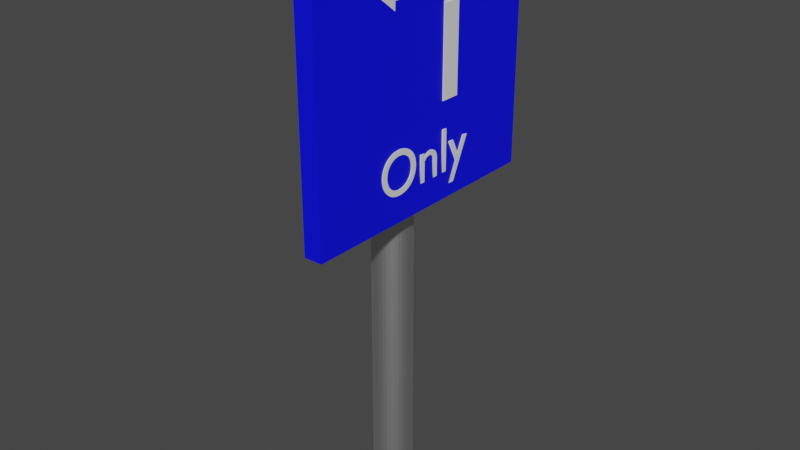 # Source: LeftOnly.blend  (saved by Blender 2.81.16; exported with 4.5.12 LTS)
import bpy
from mathutils import Matrix  # noqa: F401  (used for matrix-valued properties, if any)

bpy.ops.wm.read_factory_settings(use_empty=True)
scene = bpy.context.scene
scene.name = 'Scene'

# ---- collections
col_collection = bpy.data.collections.new('Collection'); scene.collection.children.link(col_collection)

# ---- materials (node trees are filled in below, after node groups)
mat_metallic = bpy.data.materials.new('Metallic')
mat_metallic.use_transparent_shadow = False
mat_bg = bpy.data.materials.new('BG')
mat_bg.use_transparent_shadow = False

# ---- material node trees
mat_metallic.use_nodes = True; mat_metallic.node_tree.nodes.clear()
_N = mat_metallic.node_tree.nodes; _L = mat_metallic.node_tree.links
n0 = _N.new('ShaderNodeOutputMaterial'); n0.name = 'Material Output'; n0.location = (300, 300)
n1 = _N.new('ShaderNodeBsdfPrincipled'); n1.name = 'Principled BSDF'; n1.location = (10, 300)
n1.distribution = 'GGX'
n1.subsurface_method = 'BURLEY'
n1.inputs[1].default_value = 1.0
n1.inputs[3].default_value = 1.45
n1.inputs[27].default_value = (0.0, 0.0, 0.0, 1.0)
n1.inputs[28].default_value = 1.0
_L.new(n1.outputs[0], n0.inputs[0])
n0.is_active_output = True
mat_bg.use_nodes = True; mat_bg.node_tree.nodes.clear()
_N = mat_bg.node_tree.nodes; _L = mat_bg.node_tree.links
n0 = _N.new('ShaderNodeOutputMaterial'); n0.name = 'Material Output'; n0.location = (300, 300)
n1 = _N.new('ShaderNodeBsdfPrincipled'); n1.name = 'Principled BSDF'; n1.location = (10, 300)
n1.distribution = 'GGX'
n1.subsurface_method = 'BURLEY'
n1.inputs[0].default_value = (0.0, 0.001793, 1.0, 1.0)
n1.inputs[3].default_value = 1.45
n1.inputs[27].default_value = (0.0, 0.0, 0.0, 1.0)
n1.inputs[28].default_value = 1.0
_L.new(n1.outputs[0], n0.inputs[0])
n0.is_active_output = True

# ---- world
world_world = bpy.data.worlds.new('World'); scene.world = world_world
world_world.use_nodes = True; world_world.node_tree.nodes.clear()
_N = world_world.node_tree.nodes; _L = world_world.node_tree.links
n0 = _N.new('ShaderNodeOutputWorld'); n0.name = 'World Output'; n0.location = (300, 300)
n1 = _N.new('ShaderNodeBackground'); n1.name = 'Background'; n1.location = (10, 300)
n1.inputs[0].default_value = (0.05088, 0.05088, 0.05088, 1.0)
_L.new(n1.outputs[0], n0.inputs[0])
n0.is_active_output = True
world_world.color = (0.05088, 0.05088, 0.05088)
world_world.use_sun_shadow = False
world_world.sun_shadow_jitter_overblur = 0.0

# ---- meshes
me_cylinder = bpy.data.meshes.new('Cylinder')
me_cylinder.from_pydata([(0.0, 1.0, -1.0), (0.0, 1.0, 1.0), (0.1951, 0.9808, -1.0), (0.1951, 0.9808, 1.0), (0.3827, 0.9239, -1.0), (0.3827, 0.9239, 1.0), (0.5556, 0.8315, -1.0), (0.5556, 0.8315, 1.0), (0.7071, 0.7071, -1.0), (0.7071, 0.7071, 1.0), (0.8315, 0.5556, -1.0), (0.8315, 0.5556, 1.0), (0.9239, 0.3827, -1.0), (0.9239, 0.3827, 1.0), (0.9808, 0.1951, -1.0), (0.9808, 0.1951, 1.0), (1.0, 7.55e-08, -1.0), (1.0, 7.55e-08, 1.0), (0.9808, -0.1951, -1.0), (0.9808, -0.1951, 1.0), (0.9239, -0.3827, -1.0), (0.9239, -0.3827, 1.0), (0.8315, -0.5556, -1.0), (0.8315, -0.5556, 1.0), (0.7071, -0.7071, -1.0), (0.7071, -0.7071, 1.0), (0.5556, -0.8315, -1.0), (0.5556, -0.8315, 1.0), (0.3827, -0.9239, -1.0), (0.3827, -0.9239, 1.0), (0.1951, -0.9808, -1.0), (0.1951, -0.9808, 1.0), (-3.258e-07, -1.0, -1.0), (-3.258e-07, -1.0, 1.0), (-0.1951, -0.9808, -1.0), (-0.1951, -0.9808, 1.0), (-0.3827, -0.9239, -1.0), (-0.3827, -0.9239, 1.0), (-0.5556, -0.8315, -1.0), (-0.5556, -0.8315, 1.0), (-0.7071, -0.7071, -1.0), (-0.7071, -0.7071, 1.0), (-0.8315, -0.5556, -1.0), (-0.8315, -0.5556, 1.0), (-0.9239, -0.3827, -1.0), (-0.9239, -0.3827, 1.0), (-0.9808, -0.1951, -1.0), (-0.9808, -0.1951, 1.0), (-1.0, 9.656e-07, -1.0), (-1.0, 9.656e-07, 1.0), (-0.9808, 0.1951, -1.0), (-0.9808, 0.1951, 1.0), (-0.9239, 0.3827, -1.0), (-0.9239, 0.3827, 1.0), (-0.8315, 0.5556, -1.0), (-0.8315, 0.5556, 1.0), (-0.7071, 0.7071, -1.0), (-0.7071, 0.7071, 1.0), (-0.5556, 0.8315, -1.0), (-0.5556, 0.8315, 1.0), (-0.3827, 0.9239, -1.0), (-0.3827, 0.9239, 1.0), (-0.1951, 0.9808, -1.0), (-0.1951, 0.9808, 1.0)], [], [(0, 1, 3, 2), (2, 3, 5, 4), (4, 5, 7, 6), (6, 7, 9, 8), (8, 9, 11, 10), (10, 11, 13, 12), (12, 13, 15, 14), (14, 15, 17, 16), (16, 17, 19, 18), (18, 19, 21, 20), (20, 21, 23, 22), (22, 23, 25, 24), (24, 25, 27, 26), (26, 27, 29, 28), (28, 29, 31, 30), (30, 31, 33, 32), (32, 33, 35, 34), (34, 35, 37, 36), (36, 37, 39, 38), (38, 39, 41, 40), (40, 41, 43, 42), (42, 43, 45, 44), (44, 45, 47, 46), (46, 47, 49, 48), (48, 49, 51, 50), (50, 51, 53, 52), (52, 53, 55, 54), (54, 55, 57, 56), (56, 57, 59, 58), (58, 59, 61, 60), (3, 1, 63, 61, 59, 57, 55, 53, 51, 49, 47, 45, 43, 41, 39, 37, 35, 33, 31, 29, 27, 25, 23, 21, 19, 17, 15, 13, 11, 9, 7, 5), (60, 61, 63, 62), (62, 63, 1, 0), (0, 2, 4, 6, 8, 10, 12, 14, 16, 18, 20, 22, 24, 26, 28, 30, 32, 34, 36, 38, 40, 42, 44, 46, 48, 50, 52, 54, 56, 58, 60, 62)])
_uv = me_cylinder.uv_layers.new(name='UVMap')
_uv.uv.foreach_set('vector', [1.0, 0.5, 1.0, 1.0, 0.9688, 1.0, 0.9688, 0.5, 0.9688, 0.5, 0.9688, 1.0, 0.9375, 1.0, 0.9375, 0.5, 0.9375, 0.5, 0.9375, 1.0, 0.9062, 1.0, 0.9062, 0.5, 0.9062, 0.5, 0.9062, 1.0, 0.875, 1.0, 0.875, 0.5, 0.875, 0.5, 0.875, 1.0, 0.8438, 1.0, 0.8438, 0.5, 0.8438, 0.5, 0.8438, 1.0, 0.8125, 1.0, 0.8125, 0.5, 0.8125, 0.5, 0.8125, 1.0, 0.7812, 1.0, 0.7812, 0.5, 0.7812, 0.5, 0.7812, 1.0, 0.75, 1.0, 0.75, 0.5, 0.75, 0.5, 0.75, 1.0, 0.7188, 1.0, 0.7188, 0.5, 0.7188, 0.5, 0.7188, 1.0, 0.6875, 1.0, 0.6875, 0.5, 0.6875, 0.5, 0.6875, 1.0, 0.6562, 1.0, 0.6562, 0.5, 0.6562, 0.5, 0.6562, 1.0, 0.625, 1.0, 0.625, 0.5, 0.625, 0.5, 0.625, 1.0, 0.5938, 1.0, 0.5938, 0.5, 0.5938, 0.5, 0.5938, 1.0, 0.5625, 1.0, 0.5625, 0.5, 0.5625, 0.5, 0.5625, 1.0, 0.5312, 1.0, 0.5312, 0.5, 0.5312, 0.5, 0.5312, 1.0, 0.5, 1.0, 0.5, 0.5, 0.5, 0.5, 0.5, 1.0, 0.4688, 1.0, 0.4688, 0.5, 0.4688, 0.5, 0.4688, 1.0, 0.4375, 1.0, 0.4375, 0.5, 0.4375, 0.5, 0.4375, 1.0, 0.4062, 1.0, 0.4062, 0.5, 0.4062, 0.5, 0.4062, 1.0, 0.375, 1.0, 0.375, 0.5, 0.375, 0.5, 0.375, 1.0, 0.3438, 1.0, 0.3438, 0.5, 0.3438, 0.5, 0.3438, 1.0, 0.3125, 1.0, 0.3125, 0.5, 0.3125, 0.5, 0.3125, 1.0, 0.2812, 1.0, 0.2812, 0.5, 0.2812, 0.5, 0.2812, 1.0, 0.25, 1.0, 0.25, 0.5, 0.25, 0.5, 0.25, 1.0, 0.2188, 1.0, 0.2188, 0.5, 0.2188, 0.5, 0.2188, 1.0, 0.1875, 1.0, 0.1875, 0.5, 0.1875, 0.5, 0.1875, 1.0, 0.1562, 1.0, 0.1562, 0.5, 0.1562, 0.5, 0.1562, 1.0, 0.125, 1.0, 0.125, 0.5, 0.125, 0.5, 0.125, 1.0, 0.09375, 1.0, 0.09375, 0.5, 0.09375, 0.5, 0.09375, 1.0, 0.0625, 1.0, 0.0625, 0.5, 0.2968, 0.4854, 0.25, 0.49, 0.2032, 0.4854, 0.1582, 0.4717, 0.1167, 0.4496, 0.08029, 0.4197, 0.05045, 0.3833, 0.02827, 0.3418, 0.01461, 0.2968, 0.01, 0.25, 0.01461, 0.2032, 0.02827, 0.1582, 0.05045, 0.1167, 0.08029, 0.08029, 0.1167, 0.05045, 0.1582, 0.02827, 0.2032, 0.01461, 0.25, 0.01, 0.2968, 0.01461, 0.3418, 0.02827, 0.3833, 0.05045, 0.4197, 0.08029, 0.4496, 0.1167, 0.4717, 0.1582, 0.4854, 0.2032, 0.49, 0.25, 0.4854, 0.2968, 0.4717, 0.3418, 0.4496, 0.3833, 0.4197, 0.4197, 0.3833, 0.4496, 0.3418, 0.4717, 0.0625, 0.5, 0.0625, 1.0, 0.03125, 1.0, 0.03125, 0.5, 0.03125, 0.5, 0.03125, 1.0, 0.0, 1.0, 0.0, 0.5, 0.75, 0.49, 0.7968, 0.4854, 0.8418, 0.4717, 0.8833, 0.4496, 0.9197, 0.4197, 0.9496, 0.3833, 0.9717, 0.3418, 0.9854, 0.2968, 0.99, 0.25, 0.9854, 0.2032, 0.9717, 0.1582, 0.9496, 0.1167, 0.9197, 0.08029, 0.8833, 0.05045, 0.8418, 0.02827, 0.7968, 0.01461, 0.75, 0.01, 0.7032, 0.01461, 0.6582, 0.02827, 0.6167, 0.05045, 0.5803, 0.08029, 0.5504, 0.1167, 0.5283, 0.1582, 0.5146, 0.2032, 0.51, 0.25, 0.5146, 0.2968, 0.5283, 0.3418, 0.5504, 0.3833, 0.5803, 0.4197, 0.6167, 0.4496, 0.6582, 0.4717, 0.7032, 0.4854])
me_cylinder.materials.append(mat_metallic)
me_cylinder.use_remesh_fix_poles = True
me_cylinder.use_remesh_preserve_attributes = False
me_cylinder.use_mirror_vertex_groups = False
me_cylinder.update()
me_cube_001 = bpy.data.meshes.new('Cube.001')
me_cube_001.from_pydata([(-1.0, -1.0, -1.0), (-1.0, -1.0, 1.0), (-1.0, 1.0, -1.0), (-1.0, 1.0, 1.0), (1.0, -1.0, -1.0), (1.0, -1.0, 1.0), (1.0, 1.0, -1.0), (1.0, 1.0, 1.0)], [], [(0, 1, 3, 2), (2, 3, 7, 6), (6, 7, 5, 4), (4, 5, 1, 0), (2, 6, 4, 0), (7, 3, 1, 5)])
_uv = me_cube_001.uv_layers.new(name='UVMap')
_uv.uv.foreach_set('vector', [0.375, 0.0, 0.625, 0.0, 0.625, 0.25, 0.375, 0.25, 0.375, 0.25, 0.625, 0.25, 0.625, 0.5, 0.375, 0.5, 0.375, 0.5, 0.625, 0.5, 0.625, 0.75, 0.375, 0.75, 0.375, 0.75, 0.625, 0.75, 0.625, 1.0, 0.375, 1.0, 0.125, 0.5, 0.375, 0.5, 0.375, 0.75, 0.125, 0.75, 0.625, 0.5, 0.875, 0.5, 0.875, 0.75, 0.625, 0.75])
me_cube_001.materials.append(mat_bg)
me_cube_001.use_remesh_fix_poles = True
me_cube_001.use_remesh_preserve_attributes = False
me_cube_001.use_mirror_vertex_groups = False
me_cube_001.update()
me_cube_002 = bpy.data.meshes.new('Cube.002')
me_cube_002.from_pydata([(-1.0, -1.0, -1.0), (-1.0, -1.0, 1.0), (-1.0, 1.0, -1.0), (-1.0, 1.0, 1.0), (1.0, -1.0, -1.0), (1.0, -1.0, 1.0), (1.0, 1.0, -1.0), (1.0, 1.0, 1.0), (1.0, -0.954, 1.129), (1.0, 1.019, 1.055), (1.0, -0.8152, 1.255), (1.0, 1.077, 1.108), (1.0, -0.5875, 1.375), (1.0, 1.173, 1.158), (1.0, -0.277, 1.483), (1.0, 1.303, 1.204), (1.0, 0.1078, 1.579), (1.0, 1.465, 1.245), (1.0, 0.5566, 1.659), (1.0, 1.654, 1.279), (1.0, 1.057, 1.722), (1.0, 1.865, 1.305), (1.0, 1.596, 1.764), (1.0, 2.092, 1.323), (1.0, 2.158, 1.786), (1.0, 2.329, 1.333), (1.0, 2.184, 1.787), (1.0, 2.337, 1.333), (1.0, 2.21, 1.788), (1.0, 2.345, 1.333), (1.0, 2.237, 1.788), (1.0, 2.353, 1.333), (1.0, 2.263, 1.789), (1.0, 2.361, 1.334), (1.0, 2.289, 1.789), (1.0, 2.369, 1.334), (1.0, 2.316, 1.789), (1.0, 2.377, 1.334), (1.0, 2.342, 1.79), (1.0, 2.385, 1.334), (1.0, 2.369, 1.79), (1.0, 2.393, 1.334), (1.0, 2.395, 1.79), (1.0, 2.401, 1.334), (1.0, 7.366, 1.802), (1.0, 7.372, 1.347), (1.0, 7.35, 2.046), (1.0, 7.389, 1.152), (1.0, 9.833, 1.579), (1.0, 8.627, 1.806), (1.0, 8.524, 1.35)], [], [(0, 1, 3, 2), (2, 3, 7, 6), (6, 7, 5, 4), (4, 5, 1, 0), (2, 6, 4, 0), (7, 3, 1, 5), (7, 5, 8, 9), (9, 8, 10, 11), (11, 10, 12, 13), (13, 12, 14, 15), (15, 14, 16, 17), (17, 16, 18, 19), (19, 18, 20, 21), (21, 20, 22, 23), (23, 22, 24, 25), (25, 24, 26, 27), (27, 26, 28, 29), (29, 28, 30, 31), (31, 30, 32, 33), (33, 32, 34, 35), (35, 34, 36, 37), (37, 36, 38, 39), (39, 38, 40, 41), (41, 40, 42, 43), (43, 42, 44, 45), (45, 44, 49, 48, 50), (45, 50, 47), (46, 49, 44)])
_uv = me_cube_002.uv_layers.new(name='UVMap')
_uv.uv.foreach_set('vector', [0.375, 0.0, 0.625, 0.0, 0.625, 0.25, 0.375, 0.25, 0.375, 0.25, 0.625, 0.25, 0.625, 0.5, 0.375, 0.5, 0.375, 0.5, 0.625, 0.5, 0.625, 0.75, 0.375, 0.75, 0.375, 0.75, 0.625, 0.75, 0.625, 1.0, 0.375, 1.0, 0.125, 0.5, 0.375, 0.5, 0.375, 0.75, 0.125, 0.75, 0.625, 0.5, 0.875, 0.5, 0.875, 0.75, 0.625, 0.75, 0.625, 0.5, 0.625, 0.75, 0.625, 0.75, 0.625, 0.5, 0.625, 0.5, 0.625, 0.75, 0.625, 0.75, 0.625, 0.5, 0.625, 0.5, 0.625, 0.75, 0.625, 0.75, 0.625, 0.5, 0.625, 0.5, 0.625, 0.75, 0.625, 0.75, 0.625, 0.5, 0.625, 0.5, 0.625, 0.75, 0.625, 0.75, 0.625, 0.5, 0.625, 0.5, 0.625, 0.75, 0.625, 0.75, 0.625, 0.5, 0.625, 0.5, 0.625, 0.75, 0.625, 0.75, 0.625, 0.5, 0.625, 0.5, 0.625, 0.75, 0.625, 0.75, 0.625, 0.5, 0.625, 0.5, 0.625, 0.75, 0.625, 0.75, 0.625, 0.5, 0.625, 0.5, 0.625, 0.75, 0.625, 0.75, 0.625, 0.5, 0.625, 0.5, 0.625, 0.75, 0.625, 0.75, 0.625, 0.5, 0.625, 0.5, 0.625, 0.75, 0.625, 0.75, 0.625, 0.5, 0.625, 0.5, 0.625, 0.75, 0.625, 0.75, 0.625, 0.5, 0.625, 0.5, 0.625, 0.75, 0.625, 0.75, 0.625, 0.5, 0.625, 0.5, 0.625, 0.75, 0.625, 0.75, 0.625, 0.5, 0.625, 0.5, 0.625, 0.75, 0.625, 0.75, 0.625, 0.5, 0.625, 0.5, 0.625, 0.75, 0.625, 0.75, 0.625, 0.5, 0.625, 0.5, 0.625, 0.75, 0.625, 0.75, 0.625, 0.5, 0.625, 0.5, 0.625, 0.75, 0.625, 0.75, 0.625, 0.5, 0.625, 0.5, 0.625, 0.75, 0.625, 0.75, 0.625, 0.6233, 0.625, 0.5, 0.625, 0.5, 0.625, 0.5, 0.625, 0.5, 0.625, 0.75, 0.625, 0.75, 0.625, 0.75])
me_cube_002.use_remesh_fix_poles = True
me_cube_002.use_remesh_preserve_attributes = False
me_cube_002.use_mirror_vertex_groups = False
me_cube_002.update()

# ---- curves / text
txt_text = bpy.data.curves.new('Text', 'FONT')
txt_text.dimensions = '2D'
txt_text.body = 'Only'
txt_text.use_path_clamp = True
txt_text.extrude = 0.01

# ---- objects
ob_cylinder = bpy.data.objects.new('Cylinder', me_cylinder)
ob_cube = bpy.data.objects.new('Cube', me_cube_001)
ob_cube_001 = bpy.data.objects.new('Cube.001', me_cube_002)
ob_text = bpy.data.objects.new('Text', txt_text)

# ---- transforms, parenting, visibility, modifiers, constraints
ob_cylinder.location = (-0.006208, 0.004118, 0.768)
ob_cylinder.scale = (0.07387, 0.07387, -0.7671)
ob_cylinder.lineart.crease_threshold = 0.0
ob_cube.location = (0.1045, -7.712e-09, 1.617)
ob_cube.scale = (0.03454, 0.4972, 0.4742)
ob_cube.lineart.crease_threshold = 0.0
ob_cube_001.location = (0.1412, 0.1193, 1.657)
ob_cube_001.rotation_euler = (0.0, -0.0, 3.142)
ob_cube_001.scale = (0.001873, 0.03662, 0.1608)
ob_cube_001.lineart.crease_threshold = 0.0
ob_text.location = (0.14, -0.2272, 1.243)
ob_text.rotation_euler = (1.571, -4.371e-08, 1.571)
ob_text.scale = (0.2245, 0.2245, 0.2245)
ob_text.lineart.crease_threshold = 0.0

# ---- collection membership
col_collection.objects.link(ob_cylinder)
col_collection.objects.link(ob_cube)
col_collection.objects.link(ob_cube_001)
col_collection.objects.link(ob_text)

# ---- scene / render settings (as saved in the file)
scene.frame_start = 1; scene.frame_end = 250; scene.frame_set(1)
scene.render.engine = 'BLENDER_EEVEE_NEXT'
scene.cycles.use_denoising = False
scene.cycles.samples = 128
scene.cycles.sampling_pattern = 'TABULATED_SOBOL'
scene.cycles.use_adaptive_sampling = False
scene.cycles.use_light_tree = False
scene.view_settings.view_transform = 'Filmic'
bpy.context.view_layer.update()

# ---- added for rendering (the .blend has no active camera and no usable light): camera, sun
cam_auto = bpy.data.cameras.new('AutoCamera')
cam_auto.lens = 50.0
cam_auto.sensor_width = 36.0
cam_auto.clip_end = 1000.0
ob_auto_camera = bpy.data.objects.new('AutoCamera', cam_auto)
scene.collection.objects.link(ob_auto_camera)
ob_auto_camera.location = (2.18297, -2.58176, 2.76716)
ob_auto_camera.rotation_euler = (1.09748, -7.21219e-08, 0.694738)
scene.camera = ob_auto_camera
light_auto_sun = bpy.data.lights.new('AutoSun', 'SUN')
light_auto_sun.energy = 3.0
light_auto_sun.angle = 0.0523599
ob_auto_sun = bpy.data.objects.new('AutoSun', light_auto_sun)
scene.collection.objects.link(ob_auto_sun)
ob_auto_sun.rotation_euler = (0.872665, 0.174533, 0.523599)
bpy.context.view_layer.update()
